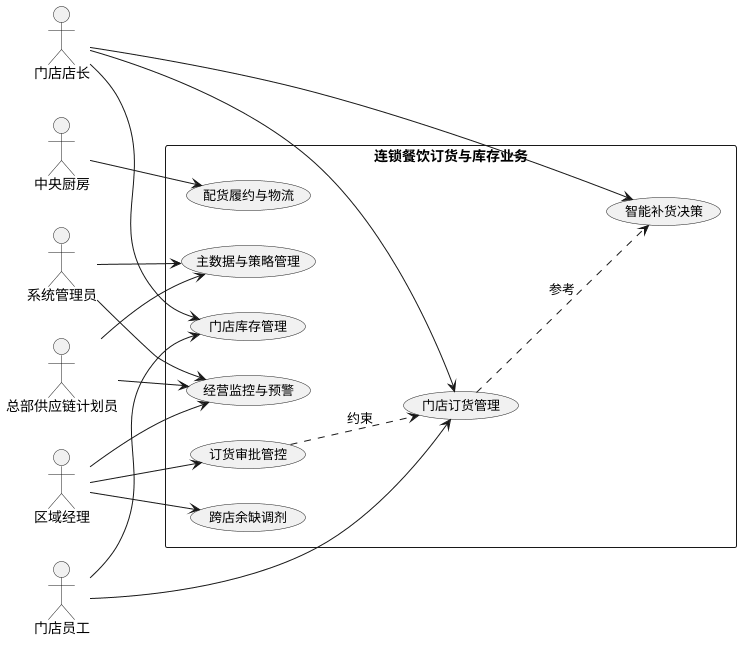

The diagram above was rendered by PlantUML. Its source (embedded in the PNG):
@startuml
skinparam backgroundColor #FFFFFF
skinparam usecaseFontSize 13
left to right direction
actor "门店店长" as SM
actor "门店员工" as SC
actor "区域经理" as RM
actor "总部供应链计划员" as HQ
actor "中央厨房" as WH
actor "系统管理员" as AD

rectangle 连锁餐饮订货与库存业务 {
  usecase "门店订货管理" as UC1
  usecase "智能补货决策" as UC2
  usecase "门店库存管理" as UC3
  usecase "配货履约与物流" as UC4
  usecase "订货审批管控" as UC5
  usecase "经营监控与预警" as UC6
  usecase "主数据与策略管理" as UC7
  usecase "跨店余缺调剂" as UC8
}

SM --> UC1
SM --> UC2
SM --> UC3
SC --> UC1
SC --> UC3
RM --> UC5
RM --> UC6
RM --> UC8
HQ --> UC7
HQ --> UC6
WH --> UC4
AD --> UC7
AD --> UC6
UC1 ..> UC2 : 参考
UC5 ..> UC1 : 约束
@enduml